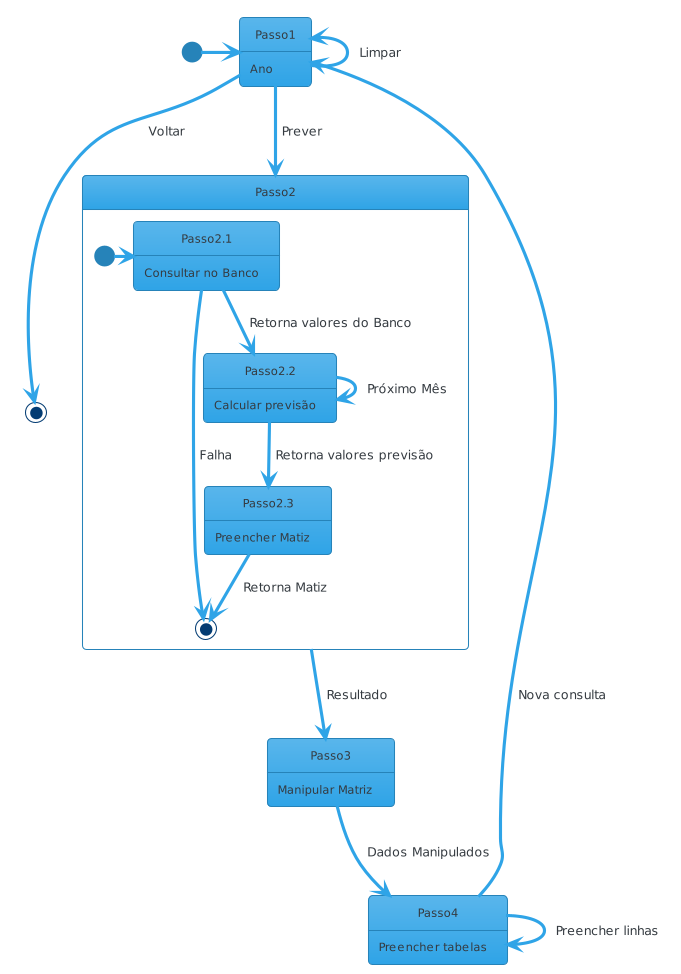

The diagram above was rendered by PlantUML. Its source (embedded in the PNG):
@startuml
!theme cerulean

State Passo1 {
	Passo1 : Ano

}

State Passo2 {
	State Passo2.1 {
		Passo2.1 : Consultar no Banco
	}

        State Passo2.2 {
		Passo2.2 : Calcular previsão
	}

	State Passo2.3 {
		Passo2.3 : Preencher Matiz
	}

	[*] -> Passo2.1
	Passo2.1 --> Passo2.2 : Retorna valores do Banco
        Passo2.2 --> Passo2.2 : Próximo Mês
        Passo2.2 --> Passo2.3 : Retorna valores previsão
	Passo2.3 --> [*] : Retorna Matiz
	Passo2.1 --> [*] : Falha
}

State Passo3 {
	Passo3 : Manipular Matriz
}

State Passo4 {
	Passo4 : Preencher tabelas
}

[*] -> Passo1
Passo1 -up-> Passo1 : Limpar
Passo1 --> Passo2 : Prever
Passo1 --> [*] : Voltar

Passo2 --> Passo3 : Resultado
Passo3 --> Passo4 : Dados Manipulados
Passo4  --> Passo4 : Preencher linhas
Passo4 -down-> Passo1 : Nova consulta
@enduml